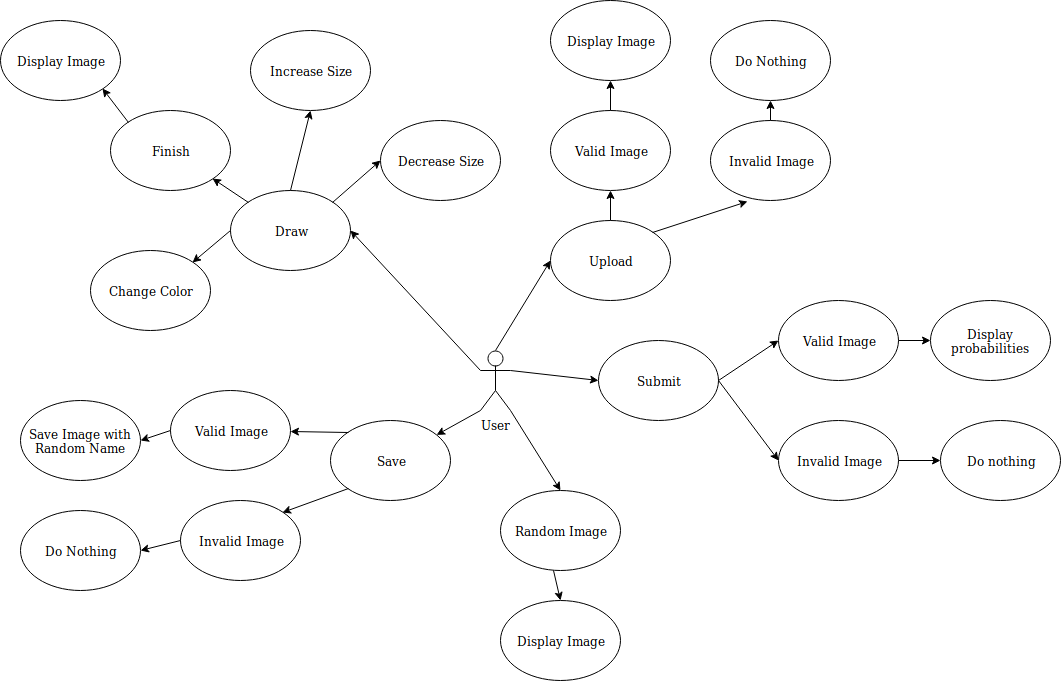

The diagram above was exported from draw.io. Its source (the exported page's mxGraphModel, read from the mxfile embedded in the PNG):
<mxGraphModel dx="1923" dy="458" grid="1" gridSize="10" guides="1" tooltips="1" connect="1" arrows="1" fold="1" page="1" pageScale="1" pageWidth="1169" pageHeight="826" background="#ffffff" math="0" shadow="0">
  <root>
    <mxCell id="0" />
    <mxCell id="1" parent="0" />
    <mxCell id="2LNtn4CromiuF68I8NtG-64" value="User" style="shape=umlActor;verticalLabelPosition=bottom;labelBackgroundColor=#ffffff;verticalAlign=top;html=1;outlineConnect=0;" vertex="1" parent="1">
      <mxGeometry x="210" y="400" width="30" height="60" as="geometry" />
    </mxCell>
    <mxCell id="2LNtn4CromiuF68I8NtG-67" value="Draw" style="ellipse;whiteSpace=wrap;html=1;" vertex="1" parent="1">
      <mxGeometry x="-40" y="240" width="120" height="80" as="geometry" />
    </mxCell>
    <mxCell id="2LNtn4CromiuF68I8NtG-68" value="Upload" style="ellipse;whiteSpace=wrap;html=1;" vertex="1" parent="1">
      <mxGeometry x="280" y="270" width="120" height="80" as="geometry" />
    </mxCell>
    <mxCell id="2LNtn4CromiuF68I8NtG-69" value="Submit" style="ellipse;whiteSpace=wrap;html=1;" vertex="1" parent="1">
      <mxGeometry x="328" y="390" width="120" height="80" as="geometry" />
    </mxCell>
    <mxCell id="2LNtn4CromiuF68I8NtG-70" value="Random Image" style="ellipse;whiteSpace=wrap;html=1;" vertex="1" parent="1">
      <mxGeometry x="230" y="540" width="120" height="80" as="geometry" />
    </mxCell>
    <mxCell id="2LNtn4CromiuF68I8NtG-71" value="Save" style="ellipse;whiteSpace=wrap;html=1;" vertex="1" parent="1">
      <mxGeometry x="60" y="470" width="120" height="80" as="geometry" />
    </mxCell>
    <mxCell id="2LNtn4CromiuF68I8NtG-72" value="" style="endArrow=classic;html=1;exitX=0;exitY=1;exitDx=0;exitDy=0;exitPerimeter=0;" edge="1" parent="1" source="2LNtn4CromiuF68I8NtG-64" target="2LNtn4CromiuF68I8NtG-71">
      <mxGeometry width="50" height="50" relative="1" as="geometry">
        <mxPoint y="510" as="sourcePoint" />
        <mxPoint x="50" y="460" as="targetPoint" />
      </mxGeometry>
    </mxCell>
    <mxCell id="2LNtn4CromiuF68I8NtG-73" value="" style="endArrow=classic;html=1;entryX=1;entryY=0.5;entryDx=0;entryDy=0;exitX=0;exitY=0.3333333333333333;exitDx=0;exitDy=0;exitPerimeter=0;" edge="1" parent="1" source="2LNtn4CromiuF68I8NtG-64" target="2LNtn4CromiuF68I8NtG-67">
      <mxGeometry width="50" height="50" relative="1" as="geometry">
        <mxPoint x="50" y="410" as="sourcePoint" />
        <mxPoint x="100" y="360" as="targetPoint" />
      </mxGeometry>
    </mxCell>
    <mxCell id="2LNtn4CromiuF68I8NtG-74" value="" style="endArrow=classic;html=1;entryX=0.5;entryY=0;entryDx=0;entryDy=0;exitX=1;exitY=1;exitDx=0;exitDy=0;exitPerimeter=0;" edge="1" parent="1" source="2LNtn4CromiuF68I8NtG-64" target="2LNtn4CromiuF68I8NtG-70">
      <mxGeometry width="50" height="50" relative="1" as="geometry">
        <mxPoint x="170" y="570" as="sourcePoint" />
        <mxPoint x="220" y="520" as="targetPoint" />
      </mxGeometry>
    </mxCell>
    <mxCell id="2LNtn4CromiuF68I8NtG-75" value="" style="endArrow=classic;html=1;exitX=0.5;exitY=0;exitDx=0;exitDy=0;exitPerimeter=0;entryX=0;entryY=0.5;entryDx=0;entryDy=0;" edge="1" parent="1" source="2LNtn4CromiuF68I8NtG-64" target="2LNtn4CromiuF68I8NtG-68">
      <mxGeometry width="50" height="50" relative="1" as="geometry">
        <mxPoint x="180" y="370" as="sourcePoint" />
        <mxPoint x="230" y="320" as="targetPoint" />
      </mxGeometry>
    </mxCell>
    <mxCell id="2LNtn4CromiuF68I8NtG-76" value="" style="endArrow=classic;html=1;entryX=0;entryY=0.5;entryDx=0;entryDy=0;exitX=1;exitY=0.3333333333333333;exitDx=0;exitDy=0;exitPerimeter=0;" edge="1" parent="1" source="2LNtn4CromiuF68I8NtG-64" target="2LNtn4CromiuF68I8NtG-69">
      <mxGeometry width="50" height="50" relative="1" as="geometry">
        <mxPoint x="280" y="510" as="sourcePoint" />
        <mxPoint x="330" y="460" as="targetPoint" />
      </mxGeometry>
    </mxCell>
    <mxCell id="2LNtn4CromiuF68I8NtG-77" value="Valid Image" style="ellipse;whiteSpace=wrap;html=1;" vertex="1" parent="1">
      <mxGeometry x="508" y="350" width="120" height="80" as="geometry" />
    </mxCell>
    <mxCell id="2LNtn4CromiuF68I8NtG-78" value="Invalid Image" style="ellipse;whiteSpace=wrap;html=1;" vertex="1" parent="1">
      <mxGeometry x="508" y="470" width="120" height="80" as="geometry" />
    </mxCell>
    <mxCell id="2LNtn4CromiuF68I8NtG-79" value="" style="endArrow=classic;html=1;entryX=0;entryY=0.5;entryDx=0;entryDy=0;exitX=1;exitY=0.5;exitDx=0;exitDy=0;" edge="1" parent="1" source="2LNtn4CromiuF68I8NtG-69" target="2LNtn4CromiuF68I8NtG-77">
      <mxGeometry width="50" height="50" relative="1" as="geometry">
        <mxPoint x="450" y="650" as="sourcePoint" />
        <mxPoint x="500" y="600" as="targetPoint" />
      </mxGeometry>
    </mxCell>
    <mxCell id="2LNtn4CromiuF68I8NtG-80" value="" style="endArrow=classic;html=1;entryX=0;entryY=0.5;entryDx=0;entryDy=0;exitX=1;exitY=0.5;exitDx=0;exitDy=0;" edge="1" parent="1" source="2LNtn4CromiuF68I8NtG-69" target="2LNtn4CromiuF68I8NtG-78">
      <mxGeometry width="50" height="50" relative="1" as="geometry">
        <mxPoint x="460" y="640" as="sourcePoint" />
        <mxPoint x="510" y="590" as="targetPoint" />
      </mxGeometry>
    </mxCell>
    <mxCell id="2LNtn4CromiuF68I8NtG-81" value="Display probabilities" style="ellipse;whiteSpace=wrap;html=1;" vertex="1" parent="1">
      <mxGeometry x="660" y="350" width="120" height="80" as="geometry" />
    </mxCell>
    <mxCell id="2LNtn4CromiuF68I8NtG-82" value="Do nothing" style="ellipse;whiteSpace=wrap;html=1;" vertex="1" parent="1">
      <mxGeometry x="670" y="470" width="120" height="80" as="geometry" />
    </mxCell>
    <mxCell id="2LNtn4CromiuF68I8NtG-83" value="" style="endArrow=classic;html=1;entryX=0;entryY=0.5;entryDx=0;entryDy=0;exitX=1;exitY=0.5;exitDx=0;exitDy=0;" edge="1" parent="1" source="2LNtn4CromiuF68I8NtG-77" target="2LNtn4CromiuF68I8NtG-81">
      <mxGeometry width="50" height="50" relative="1" as="geometry">
        <mxPoint x="660" y="520" as="sourcePoint" />
        <mxPoint x="710" y="470" as="targetPoint" />
      </mxGeometry>
    </mxCell>
    <mxCell id="2LNtn4CromiuF68I8NtG-84" value="" style="endArrow=classic;html=1;entryX=0;entryY=0.5;entryDx=0;entryDy=0;exitX=1;exitY=0.5;exitDx=0;exitDy=0;" edge="1" parent="1" source="2LNtn4CromiuF68I8NtG-78" target="2LNtn4CromiuF68I8NtG-82">
      <mxGeometry width="50" height="50" relative="1" as="geometry">
        <mxPoint x="660" y="670" as="sourcePoint" />
        <mxPoint x="710" y="620" as="targetPoint" />
      </mxGeometry>
    </mxCell>
    <mxCell id="2LNtn4CromiuF68I8NtG-85" value="Display Image" style="ellipse;whiteSpace=wrap;html=1;" vertex="1" parent="1">
      <mxGeometry x="230" y="650" width="120" height="80" as="geometry" />
    </mxCell>
    <mxCell id="2LNtn4CromiuF68I8NtG-86" value="" style="endArrow=classic;html=1;entryX=0.5;entryY=0;entryDx=0;entryDy=0;exitX=0.442;exitY=1;exitDx=0;exitDy=0;exitPerimeter=0;" edge="1" parent="1" source="2LNtn4CromiuF68I8NtG-70" target="2LNtn4CromiuF68I8NtG-85">
      <mxGeometry width="50" height="50" relative="1" as="geometry">
        <mxPoint x="70" y="710" as="sourcePoint" />
        <mxPoint x="120" y="660" as="targetPoint" />
      </mxGeometry>
    </mxCell>
    <mxCell id="2LNtn4CromiuF68I8NtG-87" value="Invalid Image" style="ellipse;whiteSpace=wrap;html=1;" vertex="1" parent="1">
      <mxGeometry x="440" y="170" width="120" height="80" as="geometry" />
    </mxCell>
    <mxCell id="2LNtn4CromiuF68I8NtG-88" value="Valid Image" style="ellipse;whiteSpace=wrap;html=1;" vertex="1" parent="1">
      <mxGeometry x="280" y="160" width="120" height="80" as="geometry" />
    </mxCell>
    <mxCell id="2LNtn4CromiuF68I8NtG-89" value="Display Image" style="ellipse;whiteSpace=wrap;html=1;" vertex="1" parent="1">
      <mxGeometry x="280" y="50" width="120" height="80" as="geometry" />
    </mxCell>
    <mxCell id="2LNtn4CromiuF68I8NtG-90" value="Do Nothing" style="ellipse;whiteSpace=wrap;html=1;" vertex="1" parent="1">
      <mxGeometry x="440" y="70" width="120" height="80" as="geometry" />
    </mxCell>
    <mxCell id="2LNtn4CromiuF68I8NtG-92" value="" style="endArrow=classic;html=1;entryX=0.308;entryY=1.013;entryDx=0;entryDy=0;entryPerimeter=0;exitX=1;exitY=0;exitDx=0;exitDy=0;" edge="1" parent="1" source="2LNtn4CromiuF68I8NtG-68" target="2LNtn4CromiuF68I8NtG-87">
      <mxGeometry width="50" height="50" relative="1" as="geometry">
        <mxPoint x="450" y="330" as="sourcePoint" />
        <mxPoint x="500" y="280" as="targetPoint" />
      </mxGeometry>
    </mxCell>
    <mxCell id="2LNtn4CromiuF68I8NtG-93" value="" style="endArrow=classic;html=1;entryX=0.5;entryY=1;entryDx=0;entryDy=0;exitX=0.5;exitY=0;exitDx=0;exitDy=0;" edge="1" parent="1" source="2LNtn4CromiuF68I8NtG-68" target="2LNtn4CromiuF68I8NtG-88">
      <mxGeometry width="50" height="50" relative="1" as="geometry">
        <mxPoint x="250" y="300" as="sourcePoint" />
        <mxPoint x="300" y="250" as="targetPoint" />
      </mxGeometry>
    </mxCell>
    <mxCell id="2LNtn4CromiuF68I8NtG-94" value="" style="endArrow=classic;html=1;entryX=0.5;entryY=1;entryDx=0;entryDy=0;exitX=0.5;exitY=0;exitDx=0;exitDy=0;" edge="1" parent="1" source="2LNtn4CromiuF68I8NtG-88" target="2LNtn4CromiuF68I8NtG-89">
      <mxGeometry width="50" height="50" relative="1" as="geometry">
        <mxPoint x="240" y="190" as="sourcePoint" />
        <mxPoint x="290" y="140" as="targetPoint" />
      </mxGeometry>
    </mxCell>
    <mxCell id="2LNtn4CromiuF68I8NtG-95" value="" style="endArrow=classic;html=1;entryX=0.5;entryY=1;entryDx=0;entryDy=0;exitX=0.5;exitY=0;exitDx=0;exitDy=0;" edge="1" parent="1" source="2LNtn4CromiuF68I8NtG-87" target="2LNtn4CromiuF68I8NtG-90">
      <mxGeometry width="50" height="50" relative="1" as="geometry">
        <mxPoint x="410" y="200" as="sourcePoint" />
        <mxPoint x="460" y="150" as="targetPoint" />
      </mxGeometry>
    </mxCell>
    <mxCell id="2LNtn4CromiuF68I8NtG-96" value="Invalid Image" style="ellipse;whiteSpace=wrap;html=1;" vertex="1" parent="1">
      <mxGeometry x="-90" y="550" width="120" height="80" as="geometry" />
    </mxCell>
    <mxCell id="2LNtn4CromiuF68I8NtG-97" value="Valid Image" style="ellipse;whiteSpace=wrap;html=1;" vertex="1" parent="1">
      <mxGeometry x="-100" y="440" width="120" height="80" as="geometry" />
    </mxCell>
    <mxCell id="2LNtn4CromiuF68I8NtG-98" value="Save Image with Random Name" style="ellipse;whiteSpace=wrap;html=1;" vertex="1" parent="1">
      <mxGeometry x="-250" y="450" width="120" height="80" as="geometry" />
    </mxCell>
    <mxCell id="2LNtn4CromiuF68I8NtG-99" value="Do Nothing" style="ellipse;whiteSpace=wrap;html=1;" vertex="1" parent="1">
      <mxGeometry x="-250" y="560" width="120" height="80" as="geometry" />
    </mxCell>
    <mxCell id="2LNtn4CromiuF68I8NtG-100" value="" style="endArrow=classic;html=1;exitX=0;exitY=1;exitDx=0;exitDy=0;entryX=1;entryY=0;entryDx=0;entryDy=0;" edge="1" parent="1" source="2LNtn4CromiuF68I8NtG-71" target="2LNtn4CromiuF68I8NtG-96">
      <mxGeometry width="50" height="50" relative="1" as="geometry">
        <mxPoint x="10" y="560" as="sourcePoint" />
        <mxPoint x="50" y="550" as="targetPoint" />
      </mxGeometry>
    </mxCell>
    <mxCell id="2LNtn4CromiuF68I8NtG-101" value="" style="endArrow=classic;html=1;entryX=1;entryY=0.5;entryDx=0;entryDy=0;exitX=0;exitY=0.5;exitDx=0;exitDy=0;" edge="1" parent="1" source="2LNtn4CromiuF68I8NtG-96" target="2LNtn4CromiuF68I8NtG-99">
      <mxGeometry width="50" height="50" relative="1" as="geometry">
        <mxPoint x="-130" y="660" as="sourcePoint" />
        <mxPoint x="-80" y="610" as="targetPoint" />
      </mxGeometry>
    </mxCell>
    <mxCell id="2LNtn4CromiuF68I8NtG-102" value="" style="endArrow=classic;html=1;entryX=1;entryY=0.5;entryDx=0;entryDy=0;exitX=0;exitY=0.5;exitDx=0;exitDy=0;" edge="1" parent="1" source="2LNtn4CromiuF68I8NtG-97" target="2LNtn4CromiuF68I8NtG-98">
      <mxGeometry width="50" height="50" relative="1" as="geometry">
        <mxPoint x="-130" y="570" as="sourcePoint" />
        <mxPoint x="-80" y="520" as="targetPoint" />
      </mxGeometry>
    </mxCell>
    <mxCell id="2LNtn4CromiuF68I8NtG-103" value="" style="endArrow=classic;html=1;exitX=0;exitY=0;exitDx=0;exitDy=0;" edge="1" parent="1" source="2LNtn4CromiuF68I8NtG-71" target="2LNtn4CromiuF68I8NtG-97">
      <mxGeometry width="50" height="50" relative="1" as="geometry">
        <mxPoint x="30" y="490" as="sourcePoint" />
        <mxPoint x="80" y="440" as="targetPoint" />
      </mxGeometry>
    </mxCell>
    <mxCell id="2LNtn4CromiuF68I8NtG-104" value="Change Color" style="ellipse;whiteSpace=wrap;html=1;" vertex="1" parent="1">
      <mxGeometry x="-180" y="300" width="120" height="80" as="geometry" />
    </mxCell>
    <mxCell id="2LNtn4CromiuF68I8NtG-105" value="Finish" style="ellipse;whiteSpace=wrap;html=1;" vertex="1" parent="1">
      <mxGeometry x="-160" y="160" width="120" height="80" as="geometry" />
    </mxCell>
    <mxCell id="2LNtn4CromiuF68I8NtG-106" value="Increase Size" style="ellipse;whiteSpace=wrap;html=1;" vertex="1" parent="1">
      <mxGeometry x="-20" y="80" width="120" height="80" as="geometry" />
    </mxCell>
    <mxCell id="2LNtn4CromiuF68I8NtG-107" value="Decrease Size" style="ellipse;whiteSpace=wrap;html=1;" vertex="1" parent="1">
      <mxGeometry x="110" y="170" width="120" height="80" as="geometry" />
    </mxCell>
    <mxCell id="2LNtn4CromiuF68I8NtG-108" value="Display Image" style="ellipse;whiteSpace=wrap;html=1;" vertex="1" parent="1">
      <mxGeometry x="-270" y="70" width="120" height="80" as="geometry" />
    </mxCell>
    <mxCell id="2LNtn4CromiuF68I8NtG-109" value="" style="endArrow=classic;html=1;entryX=0;entryY=0.5;entryDx=0;entryDy=0;exitX=1;exitY=0;exitDx=0;exitDy=0;" edge="1" parent="1" source="2LNtn4CromiuF68I8NtG-67" target="2LNtn4CromiuF68I8NtG-107">
      <mxGeometry width="50" height="50" relative="1" as="geometry">
        <mxPoint x="20" y="235" as="sourcePoint" />
        <mxPoint x="70" y="185" as="targetPoint" />
      </mxGeometry>
    </mxCell>
    <mxCell id="2LNtn4CromiuF68I8NtG-110" value="" style="endArrow=classic;html=1;entryX=1;entryY=0;entryDx=0;entryDy=0;exitX=0;exitY=0.5;exitDx=0;exitDy=0;" edge="1" parent="1" source="2LNtn4CromiuF68I8NtG-67" target="2LNtn4CromiuF68I8NtG-104">
      <mxGeometry width="50" height="50" relative="1" as="geometry">
        <mxPoint x="-175" y="295" as="sourcePoint" />
        <mxPoint x="-125" y="245" as="targetPoint" />
      </mxGeometry>
    </mxCell>
    <mxCell id="2LNtn4CromiuF68I8NtG-111" value="" style="endArrow=classic;html=1;entryX=1;entryY=1;entryDx=0;entryDy=0;exitX=0;exitY=0;exitDx=0;exitDy=0;" edge="1" parent="1" source="2LNtn4CromiuF68I8NtG-67" target="2LNtn4CromiuF68I8NtG-105">
      <mxGeometry width="50" height="50" relative="1" as="geometry">
        <mxPoint x="-65" y="260" as="sourcePoint" />
        <mxPoint x="-15" y="210" as="targetPoint" />
      </mxGeometry>
    </mxCell>
    <mxCell id="2LNtn4CromiuF68I8NtG-112" value="" style="endArrow=classic;html=1;entryX=1;entryY=1;entryDx=0;entryDy=0;exitX=0;exitY=0;exitDx=0;exitDy=0;" edge="1" parent="1" source="2LNtn4CromiuF68I8NtG-105" target="2LNtn4CromiuF68I8NtG-108">
      <mxGeometry width="50" height="50" relative="1" as="geometry">
        <mxPoint x="-190" y="190" as="sourcePoint" />
        <mxPoint x="-140" y="140" as="targetPoint" />
      </mxGeometry>
    </mxCell>
    <mxCell id="2LNtn4CromiuF68I8NtG-113" value="" style="endArrow=classic;html=1;entryX=0.5;entryY=1;entryDx=0;entryDy=0;exitX=0.5;exitY=0;exitDx=0;exitDy=0;" edge="1" parent="1" source="2LNtn4CromiuF68I8NtG-67" target="2LNtn4CromiuF68I8NtG-106">
      <mxGeometry width="50" height="50" relative="1" as="geometry">
        <mxPoint x="-10" y="235" as="sourcePoint" />
        <mxPoint x="40" y="185" as="targetPoint" />
      </mxGeometry>
    </mxCell>
  </root>
</mxGraphModel>